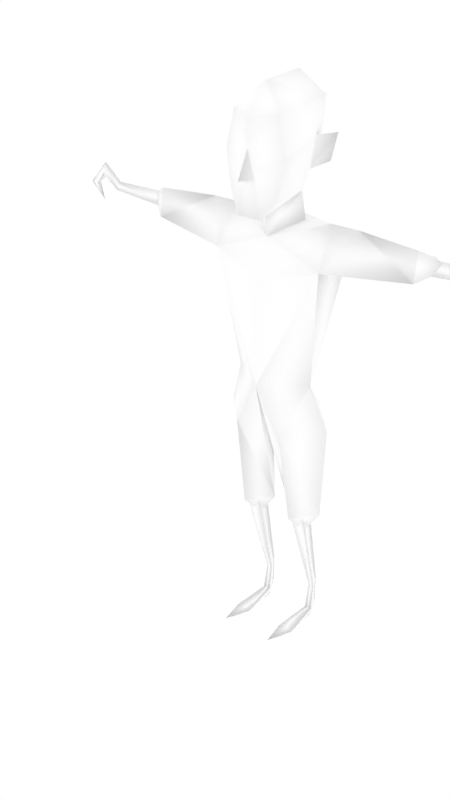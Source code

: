 # Source: malenpc15.blend  (saved by Blender 2.68.0; exported with 4.5.12 LTS)
import bpy
from mathutils import Matrix  # noqa: F401  (used for matrix-valued properties, if any)

bpy.ops.wm.read_factory_settings(use_empty=True)
scene = bpy.context.scene
scene.name = 'Scene'

# ---- collections
col_collection_1 = bpy.data.collections.new('Collection 1'); scene.collection.children.link(col_collection_1)
col_collection_2 = bpy.data.collections.new('Collection 2'); scene.collection.children.link(col_collection_2)
col_collection_2.hide_render = True
col_collection_2.hide_viewport = True

# ---- materials (node trees are filled in below, after node groups)
mat_npcs = bpy.data.materials.new('npcs')
mat_npcs.alpha_threshold = 0.0
mat_npcs.use_transparent_shadow = False
mat_npcs.diffuse_color = (1.0, 1.0, 1.0, 1.0)
mat_npcs.roughness = 0.5
mat_npcs.line_color = (0.0, 0.0, 0.0, 1.0)

# ---- material node trees

# ---- world
world_world = bpy.data.worlds.new('World'); scene.world = world_world
world_world.color = (1.0, 1.0, 1.0)
world_world.use_sun_shadow = False
world_world.sun_shadow_jitter_overblur = 0.0
world_world.cycles.sampling_method = 'MANUAL'
world_world.cycles.sample_map_resolution = 256

# ---- meshes
me_simplerrig = bpy.data.meshes.new('simplerrig')
me_simplerrig.from_pydata([(-0.2023, 0.02148, 1.773), (-0.1085, 0.1293, 1.019), (-0.2246, 0.09167, 1.624), (-0.2246, -0.0766, 1.624), (-0.1645, -0.01132, 1.15), (-0.03244, 0.05215, 0.5694), (-0.1115, 0.1352, 0.5694), (-0.187, 0.05215, 0.5694), (-0.5599, -0.0004837, 1.763), (-0.6488, 0.052, 1.708), (-0.5599, -0.01687, 1.652), (-0.3174, 0.02148, 1.773), (-0.1097, 0.06316, 0.4599), (-0.09761, -0.1142, 0.9667), (-0.5599, 0.1111, 1.711), (-0.1097, -0.0477, 0.5694), (-0.09395, 0.02252, 1.765), (-0.1097, 0.09101, 0.5682), (-0.1097, 0.1606, 0.1783), (-0.1097, 0.1606, 0.06696), (-0.1097, 0.1307, 0.0), (-0.1097, -0.05595, 0.0), (-0.1097, -0.1658, 0.04574), (-0.07967, 0.0007216, 0.5682), (-0.0984, 0.1276, 0.1505), (-0.09477, 0.1121, 0.04465), (-0.07764, -0.04568, 0.03072), (-0.1398, 0.0007216, 0.5682), (-0.1211, 0.1276, 0.1505), (-0.1247, 0.1121, 0.04465), (-0.1419, -0.04568, 0.03072), (-0.2253, 0.02042, 0.9684), (-0.5907, 0.04077, 1.73), (-0.8484, 0.06049, 1.719), (-0.9263, 0.06049, 1.786), (-1.011, 0.06049, 1.693), (-0.94, 0.06049, 1.627), (-0.9718, 0.07222, 1.695), (-0.9263, 0.08067, 1.741), (-0.8569, 0.07605, 1.685), (-0.5907, 0.06872, 1.708), (-0.9718, 0.05324, 1.695), (-0.9263, 0.04478, 1.741), (-0.8569, 0.04941, 1.685), (-0.5907, 0.01666, 1.679), (-0.02921, -0.1843, 1.937), (-0.09905, -0.01199, 1.878), (-0.1227, -0.002913, 1.955), (-0.1639, 0.057, 1.976), (-0.1909, 0.057, 2.079), (-0.1424, -0.002913, 2.073), (-0.1163, 0.08543, 2.188), (-0.09342, -0.1445, 2.157), (-0.1273, -0.1445, 2.014), (-0.09789, -0.1515, 1.877), (-0.04715, -0.1786, 1.802), (-0.1187, 0.05503, 2.022), (0.2023, 0.02148, 1.773), (0.1085, 0.1293, 1.019), (0.2246, 0.09167, 1.624), (0.2246, -0.0766, 1.624), (0.1645, -0.01132, 1.15), (0.03244, 0.05215, 0.5694), (0.1115, 0.1352, 0.5694), (0.187, 0.05215, 0.5694), (0.5599, -0.0004837, 1.763), (0.6488, 0.052, 1.708), (0.5599, -0.01687, 1.652), (0.3174, 0.02148, 1.773), (0.1097, 0.06316, 0.4599), (0.09761, -0.1142, 0.9667), (0.5599, 0.1111, 1.711), (0.1097, -0.0477, 0.5694), (0.09395, 0.02252, 1.765), (0.1097, 0.09101, 0.5682), (0.1097, 0.1606, 0.1783), (0.1097, 0.1606, 0.06696), (0.1097, 0.1307, 0.0), (0.1097, -0.05595, 0.0), (0.1097, -0.1658, 0.04574), (0.07967, 0.0007216, 0.5682), (0.0984, 0.1276, 0.1505), (0.09477, 0.1121, 0.04465), (0.07764, -0.04568, 0.03072), (0.1398, 0.0007216, 0.5682), (0.1211, 0.1276, 0.1505), (0.1247, 0.1121, 0.04465), (0.1419, -0.04568, 0.03072), (0.2253, 0.02042, 0.9684), (0.5907, 0.04077, 1.73), (0.8484, 0.06049, 1.719), (0.9263, 0.06049, 1.786), (1.011, 0.06049, 1.693), (0.94, 0.06049, 1.627), (0.9718, 0.07222, 1.695), (0.9263, 0.08067, 1.741), (0.8569, 0.07605, 1.685), (0.5907, 0.06872, 1.708), (0.9718, 0.05324, 1.695), (0.9263, 0.04478, 1.741), (0.8569, 0.04941, 1.685), (0.5907, 0.01666, 1.679), (0.02921, -0.1843, 1.937), (0.09905, -0.01199, 1.878), (0.1227, -0.002913, 1.955), (0.1639, 0.057, 1.976), (0.1909, 0.057, 2.079), (0.1424, -0.002913, 2.073), (0.1163, 0.08543, 2.188), (0.09342, -0.1445, 2.157), (0.1273, -0.1445, 2.014), (0.09789, -0.1515, 1.877), (0.04715, -0.1786, 1.802), (0.1187, 0.05503, 2.022), (0.0, -0.07517, 1.709), (0.0, 0.1167, 1.15), (0.0, -0.1272, 1.15), (0.0, 0.1484, 1.591), (0.0, 0.09535, 1.764), (0.0, -0.0137, 0.9511), (0.0, -0.1258, 1.556), (0.0, -0.08366, 1.811), (0.0, -0.2384, 1.94), (0.0, -0.1888, 2.039), (0.0, -0.1873, 2.154), (0.0, -0.09656, 2.248), (0.0, 0.08814, 2.26), (0.0, 0.1757, 2.08), (0.0, 0.08877, 1.904)], [], [(1, 119, 6), (116, 120, 3), (4, 3, 2), (14, 11, 2), (10, 14, 2), (5, 12, 6), (15, 12, 5), (5, 6, 119), (118, 117, 2), (119, 116, 5), (3, 4, 116), (2, 3, 10), (31, 7, 13), (1, 6, 7), (116, 4, 13), (4, 31, 13), (116, 13, 5), (5, 13, 15), (14, 10, 9), (11, 14, 8), (8, 14, 9), (10, 8, 9), (115, 2, 117), (11, 8, 10), (11, 10, 3), (1, 7, 31), (115, 4, 2), (115, 1, 4), (11, 0, 2), (0, 118, 2), (0, 11, 3), (3, 120, 114), (114, 0, 3), (16, 118, 0), (16, 0, 114), (12, 15, 7), (12, 7, 6), (22, 26, 30), (21, 22, 30), (26, 22, 21), (20, 21, 30), (20, 30, 29), (26, 21, 20), (25, 26, 20), (29, 30, 26, 25), (28, 29, 25, 24), (27, 28, 24, 23), (17, 18, 27), (17, 23, 18), (24, 25, 19), (18, 19, 28), (19, 20, 29), (25, 20, 19), (18, 24, 19), (19, 29, 28), (18, 28, 27), (23, 24, 18), (72, 64, 70), (4, 1, 31), (41, 36, 37), (41, 37, 38, 42), (42, 38, 39, 43), (43, 39, 44), (44, 32, 33), (32, 40, 33), (43, 33, 34, 42), (33, 39, 38, 34), (42, 34, 35, 41), (34, 38, 37, 35), (41, 35, 36), (35, 37, 36), (43, 44, 33), (40, 39, 33), (39, 40, 44), (125, 126, 51), (124, 125, 52), (52, 125, 51), (123, 45, 122), (123, 53, 45), (52, 53, 123), (123, 124, 52), (45, 53, 54), (54, 55, 45), (52, 51, 50), (50, 53, 52), (47, 50, 49), (49, 48, 47), (53, 50, 47), (47, 54, 53), (54, 47, 46), (121, 55, 46), (114, 121, 46), (46, 55, 54), (46, 16, 114), (46, 118, 16), (118, 46, 128), (128, 46, 47), (126, 127, 51), (47, 56, 128), (56, 127, 128), (56, 51, 127), (50, 51, 56), (56, 49, 50), (56, 48, 49), (56, 47, 48), (58, 63, 119), (116, 60, 120), (61, 59, 60), (71, 59, 68), (67, 59, 71), (62, 63, 69), (72, 62, 69), (62, 119, 63), (118, 59, 117), (119, 62, 116), (60, 116, 61), (59, 67, 60), (7, 15, 13), (58, 64, 63), (116, 70, 61), (61, 70, 88), (116, 62, 70), (62, 72, 70), (71, 66, 67), (68, 65, 71), (65, 66, 71), (67, 66, 65), (115, 117, 59), (68, 67, 65), (68, 60, 67), (58, 88, 64), (115, 59, 61), (115, 61, 58), (68, 59, 57), (57, 59, 118), (57, 60, 68), (60, 114, 120), (114, 60, 57), (73, 57, 118), (73, 114, 57), (69, 64, 72), (69, 63, 64), (79, 87, 83), (78, 87, 79), (83, 78, 79), (77, 87, 78), (77, 86, 87), (83, 77, 78), (82, 77, 83), (86, 82, 83, 87), (85, 81, 82, 86), (84, 80, 81, 85), (74, 84, 75), (74, 75, 80), (81, 76, 82), (75, 85, 76), (76, 86, 77), (82, 76, 77), (75, 76, 81), (76, 85, 86), (75, 84, 85), (80, 75, 81), (61, 88, 58), (98, 94, 93), (98, 99, 95, 94), (99, 100, 96, 95), (100, 101, 96), (101, 90, 89), (89, 90, 97), (100, 99, 91, 90), (90, 91, 95, 96), (99, 98, 92, 91), (91, 92, 94, 95), (98, 93, 92), (92, 93, 94), (100, 90, 101), (97, 90, 96), (96, 101, 97), (125, 108, 126), (124, 109, 125), (109, 108, 125), (123, 122, 102), (123, 102, 110), (109, 123, 110), (123, 109, 124), (102, 111, 110), (111, 102, 112), (109, 107, 108), (107, 109, 110), (104, 106, 107), (106, 104, 105), (110, 104, 107), (104, 110, 111), (111, 103, 104), (121, 103, 112), (114, 103, 121), (103, 111, 112), (103, 114, 73), (103, 73, 118), (118, 128, 103), (128, 104, 103), (126, 108, 127), (104, 128, 113), (113, 128, 127), (113, 127, 108), (107, 113, 108), (113, 107, 106), (113, 106, 105), (113, 105, 104), (55, 112, 102, 45), (112, 55, 121), (58, 1, 115), (58, 119, 1), (102, 122, 45), (64, 88, 70)])
me_simplerrig.polygons.foreach_set('use_smooth', [True] * 215)
_uv = me_simplerrig.uv_layers.new(name='UVMap')
_uv.uv.foreach_set('vector', [0.1891, 0.5355, 0.1775, 0.5299, 0.1891, 0.5086, 0.2311, 0.5478, 0.2311, 0.5805, 0.2495, 0.5862, 0.2127, 0.5478, 0.1978, 0.5862, 0.211, 0.5862, 0.1978, 0.5613, 0.1856, 0.5484, 0.1799, 0.5591, 0.1978, 0.5676, 0.1978, 0.5613, 0.1799, 0.5591, 0.1775, 0.5086, 0.1891, 0.5009, 0.1891, 0.5086, 0.2127, 0.5086, 0.2127, 0.5009, 0.2252, 0.5086, 0.1775, 0.5086, 0.1891, 0.5086, 0.1775, 0.5299, 0.2296, 0.5981, 0.2296, 0.5836, 0.211, 0.5862, 0.2302, 0.5299, 0.2252, 0.5469, 0.2252, 0.5086, 0.2495, 0.5862, 0.2474, 0.5478, 0.2311, 0.5478, 0.1799, 0.5591, 0.1799, 0.5705, 0.1978, 0.5676, 0.2012, 0.5371, 0.2012, 0.5086, 0.2127, 0.5344, 0.1891, 0.5355, 0.1891, 0.5086, 0.2002, 0.5086, 0.2252, 0.5469, 0.2127, 0.5469, 0.2127, 0.5344, 0.2127, 0.5469, 0.2012, 0.5371, 0.2127, 0.5344, 0.2252, 0.5469, 0.2127, 0.5344, 0.2252, 0.5086, 0.2252, 0.5086, 0.2127, 0.5344, 0.2127, 0.5086, 0.1978, 0.5613, 0.1978, 0.5676, 0.2036, 0.5638, 0.1856, 0.5484, 0.1978, 0.5613, 0.2022, 0.5559, 0.2022, 0.5559, 0.1978, 0.5613, 0.2036, 0.5638, 0.1978, 0.5676, 0.2023, 0.5716, 0.2036, 0.5638, 0.2296, 0.5478, 0.211, 0.5862, 0.2296, 0.5836, 0.1856, 0.5797, 0.2023, 0.5716, 0.1978, 0.5676, 0.1856, 0.5797, 0.1978, 0.5676, 0.1799, 0.5705, 0.1891, 0.5355, 0.2002, 0.5086, 0.2002, 0.5371, 0.2296, 0.5478, 0.2127, 0.5478, 0.211, 0.5862, 0.1775, 0.5469, 0.1891, 0.5355, 0.2002, 0.5469, 0.1856, 0.5484, 0.1799, 0.5479, 0.1799, 0.5591, 0.2119, 0.6007, 0.2296, 0.5981, 0.211, 0.5862, 0.1799, 0.5818, 0.1856, 0.5797, 0.1799, 0.5705, 0.2495, 0.5862, 0.2311, 0.5805, 0.2311, 0.5935, 0.2311, 0.5935, 0.2487, 0.6007, 0.2495, 0.5862, 0.2207, 0.6023, 0.2296, 0.5981, 0.2119, 0.6007, 0.2398, 0.6018, 0.2487, 0.6007, 0.2311, 0.5935, 0.2127, 0.5009, 0.2127, 0.5086, 0.2012, 0.5086, 0.1891, 0.5009, 0.2002, 0.5086, 0.1891, 0.5086, 0.1282, 0.5008, 0.1307, 0.5103, 0.1257, 0.5103, 0.1499, 0.5018, 0.1587, 0.5049, 0.1489, 0.5053, 0.1489, 0.5053, 0.1587, 0.5049, 0.1499, 0.5018, 0.1354, 0.5011, 0.1499, 0.5018, 0.1489, 0.5053, 0.1354, 0.5011, 0.1489, 0.5053, 0.1365, 0.5049, 0.1489, 0.5053, 0.1499, 0.5018, 0.1354, 0.5011, 0.1365, 0.5049, 0.1489, 0.5053, 0.1354, 0.5011, 0.127, 0.5226, 0.1257, 0.5103, 0.1307, 0.5103, 0.1293, 0.5226, 0.1273, 0.5309, 0.127, 0.5226, 0.1293, 0.5226, 0.1291, 0.5309, 0.1258, 0.5649, 0.1273, 0.5309, 0.1291, 0.5309, 0.1305, 0.5649, 0.1308, 0.5453, 0.1309, 0.5145, 0.1382, 0.5466, 0.1308, 0.5453, 0.1382, 0.5466, 0.1309, 0.5145, 0.1339, 0.5128, 0.1365, 0.5049, 0.1323, 0.5059, 0.1309, 0.5145, 0.1323, 0.5059, 0.1339, 0.5128, 0.1323, 0.5059, 0.1354, 0.5011, 0.1365, 0.5049, 0.1365, 0.5049, 0.1354, 0.5011, 0.1323, 0.5059, 0.1309, 0.5145, 0.1339, 0.5128, 0.1323, 0.5059, 0.1323, 0.5059, 0.1365, 0.5049, 0.1339, 0.5128, 0.1309, 0.5145, 0.1339, 0.5128, 0.1382, 0.5466, 0.1382, 0.5466, 0.1339, 0.5128, 0.1309, 0.5145, 0.2377, 0.5086, 0.2492, 0.5086, 0.2377, 0.5344, 0.2002, 0.5469, 0.1891, 0.5355, 0.2002, 0.5371, 0.1404, 0.5364, 0.1399, 0.5414, 0.1391, 0.5364, 0.1404, 0.5364, 0.1391, 0.5364, 0.1385, 0.5317, 0.1409, 0.5317, 0.1409, 0.5317, 0.1385, 0.5317, 0.1387, 0.5263, 0.1405, 0.5263, 0.1405, 0.5263, 0.1387, 0.5263, 0.1422, 0.5071, 0.1496, 0.5071, 0.1452, 0.5071, 0.1464, 0.5263, 0.1452, 0.5071, 0.1496, 0.5071, 0.1464, 0.5263, 0.1489, 0.5263, 0.1464, 0.5263, 0.1423, 0.5317, 0.1456, 0.5317, 0.1464, 0.5263, 0.1489, 0.5263, 0.1456, 0.5317, 0.1423, 0.5317, 0.1456, 0.5317, 0.1423, 0.5317, 0.1478, 0.5378, 0.1482, 0.5351, 0.1423, 0.5317, 0.1456, 0.5317, 0.1482, 0.5351, 0.1478, 0.5378, 0.1482, 0.5351, 0.1478, 0.5378, 0.1531, 0.534, 0.1478, 0.5378, 0.1482, 0.5351, 0.1531, 0.534, 0.1489, 0.5263, 0.1496, 0.5071, 0.1464, 0.5263, 0.1496, 0.5071, 0.1489, 0.5263, 0.1464, 0.5263, 0.1387, 0.5263, 0.1375, 0.5071, 0.1422, 0.5071, 0.1805, 0.6231, 0.1912, 0.6165, 0.1856, 0.6106, 0.1712, 0.6242, 0.1805, 0.6231, 0.1725, 0.6155, 0.1725, 0.6155, 0.1805, 0.6231, 0.1856, 0.6106, 0.1403, 0.6109, 0.1367, 0.6004, 0.1403, 0.603, 0.1403, 0.6109, 0.1255, 0.6084, 0.1367, 0.6004, 0.128, 0.6247, 0.1255, 0.6084, 0.1403, 0.6109, 0.1403, 0.6109, 0.1403, 0.6242, 0.128, 0.6247, 0.1367, 0.6004, 0.1255, 0.6084, 0.1286, 0.5936, 0.1286, 0.5936, 0.1349, 0.5844, 0.1367, 0.6004, 0.1725, 0.6155, 0.1856, 0.6106, 0.1785, 0.6058, 0.1718, 0.6144, 0.1552, 0.6084, 0.1536, 0.6247, 0.204, 0.6127, 0.2036, 0.6232, 0.1968, 0.6243, 0.1968, 0.6243, 0.1976, 0.6148, 0.204, 0.6127, 0.1552, 0.6084, 0.1718, 0.6144, 0.1704, 0.5998, 0.1704, 0.5998, 0.1523, 0.5936, 0.1552, 0.6084, 0.1523, 0.5936, 0.1704, 0.5998, 0.1674, 0.5903, 0.1429, 0.5793, 0.1452, 0.5747, 0.1483, 0.5834, 0.1701, 0.5799, 0.1701, 0.5868, 0.1786, 0.5909, 0.1674, 0.5903, 0.1464, 0.5844, 0.1523, 0.5936, 0.1786, 0.5909, 0.1795, 0.583, 0.1701, 0.5799, 0.1786, 0.5909, 0.1875, 0.5821, 0.1795, 0.583, 0.1875, 0.5821, 0.1786, 0.5909, 0.1883, 0.5917, 0.1883, 0.5917, 0.1786, 0.5909, 0.1785, 0.5965, 0.1912, 0.6165, 0.1938, 0.6037, 0.1856, 0.6106, 0.1785, 0.5965, 0.182, 0.6013, 0.1883, 0.5917, 0.182, 0.6013, 0.1938, 0.6037, 0.1883, 0.5917, 0.182, 0.6013, 0.1856, 0.6106, 0.1938, 0.6037, 0.1785, 0.6058, 0.1856, 0.6106, 0.182, 0.6013, 0.1925, 0.6174, 0.1968, 0.6243, 0.19, 0.6241, 0.1925, 0.6174, 0.1976, 0.6148, 0.1968, 0.6243, 0.1925, 0.6174, 0.1935, 0.6096, 0.1976, 0.6148, 0.1659, 0.5355, 0.1659, 0.5086, 0.1775, 0.5299, 0.2311, 0.5478, 0.2495, 0.5862, 0.2311, 0.5805, 0.2127, 0.5478, 0.211, 0.5862, 0.1978, 0.5862, 0.1978, 0.5613, 0.1799, 0.5591, 0.1856, 0.5484, 0.1978, 0.5676, 0.1799, 0.5591, 0.1978, 0.5613, 0.1775, 0.5086, 0.1659, 0.5086, 0.1659, 0.5009, 0.2377, 0.5086, 0.2252, 0.5086, 0.2377, 0.5009, 0.1775, 0.5086, 0.1775, 0.5299, 0.1659, 0.5086, 0.2296, 0.5981, 0.211, 0.5862, 0.2296, 0.5836, 0.2202, 0.5299, 0.2252, 0.5086, 0.2252, 0.5469, 0.2495, 0.5862, 0.2311, 0.5478, 0.2474, 0.5478, 0.1799, 0.5591, 0.1978, 0.5676, 0.1799, 0.5705, 0.2012, 0.5086, 0.2127, 0.5086, 0.2127, 0.5344, 0.1659, 0.5355, 0.1548, 0.5086, 0.1659, 0.5086, 0.2252, 0.5469, 0.2377, 0.5344, 0.2377, 0.5469, 0.2377, 0.5469, 0.2377, 0.5344, 0.2492, 0.5371, 0.2252, 0.5469, 0.2252, 0.5086, 0.2377, 0.5344, 0.2252, 0.5086, 0.2377, 0.5086, 0.2377, 0.5344, 0.1978, 0.5613, 0.2036, 0.5638, 0.1978, 0.5676, 0.1856, 0.5484, 0.2022, 0.5559, 0.1978, 0.5613, 0.2022, 0.5559, 0.2036, 0.5638, 0.1978, 0.5613, 0.1978, 0.5676, 0.2036, 0.5638, 0.2023, 0.5716, 0.2296, 0.5478, 0.2296, 0.5836, 0.211, 0.5862, 0.1856, 0.5797, 0.1978, 0.5676, 0.2023, 0.5716, 0.1856, 0.5797, 0.1799, 0.5705, 0.1978, 0.5676, 0.1659, 0.5355, 0.1548, 0.5371, 0.1548, 0.5086, 0.2296, 0.5478, 0.211, 0.5862, 0.2127, 0.5478, 0.1775, 0.5469, 0.1548, 0.5469, 0.1659, 0.5355, 0.1856, 0.5484, 0.1799, 0.5591, 0.1799, 0.5479, 0.2119, 0.6007, 0.211, 0.5862, 0.2296, 0.5981, 0.1799, 0.5818, 0.1799, 0.5705, 0.1856, 0.5797, 0.2495, 0.5862, 0.2311, 0.5935, 0.2311, 0.5805, 0.2311, 0.5935, 0.2495, 0.5862, 0.2487, 0.6007, 0.2207, 0.6023, 0.2119, 0.6007, 0.2296, 0.5981, 0.2398, 0.6018, 0.2311, 0.5935, 0.2487, 0.6007, 0.2377, 0.5009, 0.2492, 0.5086, 0.2377, 0.5086, 0.1659, 0.5009, 0.1659, 0.5086, 0.1548, 0.5086, 0.1282, 0.5008, 0.1257, 0.5103, 0.1307, 0.5103, 0.1499, 0.5018, 0.1489, 0.5053, 0.1587, 0.5049, 0.1489, 0.5053, 0.1499, 0.5018, 0.1587, 0.5049, 0.1354, 0.5011, 0.1489, 0.5053, 0.1499, 0.5018, 0.1354, 0.5011, 0.1365, 0.5049, 0.1489, 0.5053, 0.1489, 0.5053, 0.1354, 0.5011, 0.1499, 0.5018, 0.1365, 0.5049, 0.1354, 0.5011, 0.1489, 0.5053, 0.127, 0.5226, 0.1293, 0.5226, 0.1307, 0.5103, 0.1257, 0.5103, 0.1273, 0.5309, 0.1291, 0.5309, 0.1293, 0.5226, 0.127, 0.5226, 0.1258, 0.5649, 0.1305, 0.5649, 0.1291, 0.5309, 0.1273, 0.5309, 0.1308, 0.5453, 0.1382, 0.5466, 0.1309, 0.5145, 0.1308, 0.5453, 0.1309, 0.5145, 0.1382, 0.5466, 0.1339, 0.5128, 0.1323, 0.5059, 0.1365, 0.5049, 0.1309, 0.5145, 0.1339, 0.5128, 0.1323, 0.5059, 0.1323, 0.5059, 0.1365, 0.5049, 0.1354, 0.5011, 0.1365, 0.5049, 0.1323, 0.5059, 0.1354, 0.5011, 0.1309, 0.5145, 0.1323, 0.5059, 0.1339, 0.5128, 0.1323, 0.5059, 0.1339, 0.5128, 0.1365, 0.5049, 0.1309, 0.5145, 0.1382, 0.5466, 0.1339, 0.5128, 0.1382, 0.5466, 0.1309, 0.5145, 0.1339, 0.5128, 0.1548, 0.5469, 0.1548, 0.5371, 0.1659, 0.5355, 0.1404, 0.5364, 0.1391, 0.5364, 0.1399, 0.5414, 0.1404, 0.5364, 0.1409, 0.5317, 0.1385, 0.5317, 0.1391, 0.5364, 0.1409, 0.5317, 0.1405, 0.5263, 0.1387, 0.5263, 0.1385, 0.5317, 0.1405, 0.5263, 0.1422, 0.5071, 0.1387, 0.5263, 0.1496, 0.5071, 0.1464, 0.5263, 0.1452, 0.5071, 0.1452, 0.5071, 0.1464, 0.5263, 0.1496, 0.5071, 0.1489, 0.5263, 0.1456, 0.5317, 0.1423, 0.5317, 0.1464, 0.5263, 0.1464, 0.5263, 0.1423, 0.5317, 0.1456, 0.5317, 0.1489, 0.5263, 0.1456, 0.5317, 0.1482, 0.5351, 0.1478, 0.5378, 0.1423, 0.5317, 0.1423, 0.5317, 0.1478, 0.5378, 0.1482, 0.5351, 0.1456, 0.5317, 0.1482, 0.5351, 0.1531, 0.534, 0.1478, 0.5378, 0.1478, 0.5378, 0.1531, 0.534, 0.1482, 0.5351, 0.1489, 0.5263, 0.1464, 0.5263, 0.1496, 0.5071, 0.1496, 0.5071, 0.1464, 0.5263, 0.1489, 0.5263, 0.1387, 0.5263, 0.1422, 0.5071, 0.1375, 0.5071, 0.1805, 0.6231, 0.1856, 0.6106, 0.1912, 0.6165, 0.1712, 0.6242, 0.1725, 0.6155, 0.1805, 0.6231, 0.1725, 0.6155, 0.1856, 0.6106, 0.1805, 0.6231, 0.1403, 0.6109, 0.1403, 0.603, 0.144, 0.6002, 0.1403, 0.6109, 0.144, 0.6002, 0.1552, 0.6084, 0.1536, 0.6247, 0.1403, 0.6109, 0.1552, 0.6084, 0.1403, 0.6109, 0.1536, 0.6247, 0.1403, 0.6242, 0.144, 0.6002, 0.1523, 0.5936, 0.1552, 0.6084, 0.1523, 0.5936, 0.144, 0.6002, 0.1464, 0.5844, 0.1725, 0.6155, 0.1785, 0.6058, 0.1856, 0.6106, 0.1718, 0.6144, 0.1536, 0.6247, 0.1552, 0.6084, 0.204, 0.6127, 0.1968, 0.6243, 0.2036, 0.6232, 0.1968, 0.6243, 0.204, 0.6127, 0.1976, 0.6148, 0.1552, 0.6084, 0.1704, 0.5998, 0.1718, 0.6144, 0.1704, 0.5998, 0.1552, 0.6084, 0.1523, 0.5936, 0.1523, 0.5936, 0.1674, 0.5903, 0.1704, 0.5998, 0.1429, 0.5793, 0.1376, 0.5834, 0.1406, 0.5747, 0.1701, 0.5799, 0.1786, 0.5909, 0.1701, 0.5868, 0.1674, 0.5903, 0.1523, 0.5936, 0.1464, 0.5844, 0.1786, 0.5909, 0.1701, 0.5799, 0.1795, 0.583, 0.1786, 0.5909, 0.1795, 0.583, 0.1875, 0.5821, 0.1875, 0.5821, 0.1883, 0.5917, 0.1786, 0.5909, 0.1883, 0.5917, 0.1785, 0.5965, 0.1786, 0.5909, 0.1912, 0.6165, 0.1856, 0.6106, 0.1938, 0.6037, 0.1785, 0.5965, 0.1883, 0.5917, 0.182, 0.6013, 0.182, 0.6013, 0.1883, 0.5917, 0.1938, 0.6037, 0.182, 0.6013, 0.1938, 0.6037, 0.1856, 0.6106, 0.1785, 0.6058, 0.182, 0.6013, 0.1856, 0.6106, 0.1925, 0.6174, 0.19, 0.6241, 0.1968, 0.6243, 0.1925, 0.6174, 0.1968, 0.6243, 0.1976, 0.6148, 0.1925, 0.6174, 0.1976, 0.6148, 0.1935, 0.6096, 0.1349, 0.5844, 0.1464, 0.5844, 0.144, 0.6002, 0.1367, 0.6004, 0.1406, 0.5747, 0.1452, 0.5747, 0.1429, 0.5793, 0.1659, 0.5355, 0.1891, 0.5355, 0.1775, 0.5469, 0.1659, 0.5355, 0.1775, 0.5299, 0.1891, 0.5355, 0.144, 0.6002, 0.1403, 0.603, 0.1367, 0.6004, 0.2492, 0.5086, 0.2492, 0.5371, 0.2377, 0.5344])
_ca = me_simplerrig.color_attributes.new('Col', 'BYTE_COLOR', 'CORNER')
_ca.data.foreach_set('color', [1.0, 1.0, 1.0, 1.0, 1.0, 1.0, 1.0, 1.0, 1.0, 1.0, 1.0, 1.0, 1.0, 1.0, 1.0, 1.0, 1.0, 1.0, 1.0, 1.0, 1.0, 1.0, 1.0, 1.0, 1.0, 1.0, 1.0, 1.0, 1.0, 1.0, 1.0, 1.0, 1.0, 1.0, 1.0, 1.0, 1.0, 1.0, 1.0, 1.0, 1.0, 1.0, 1.0, 1.0, 1.0, 1.0, 1.0, 1.0, 1.0, 1.0, 1.0, 1.0, 1.0, 1.0, 1.0, 1.0, 1.0, 1.0, 1.0, 1.0, 1.0, 1.0, 1.0, 1.0, 1.0, 1.0, 1.0, 1.0, 1.0, 1.0, 1.0, 1.0, 1.0, 1.0, 1.0, 1.0, 1.0, 1.0, 1.0, 1.0, 1.0, 1.0, 1.0, 1.0, 1.0, 1.0, 1.0, 1.0, 1.0, 1.0, 1.0, 1.0, 1.0, 1.0, 1.0, 1.0, 1.0, 1.0, 1.0, 1.0, 1.0, 1.0, 1.0, 1.0, 1.0, 1.0, 1.0, 1.0, 1.0, 1.0, 1.0, 1.0, 1.0, 1.0, 1.0, 1.0, 1.0, 1.0, 1.0, 1.0, 1.0, 1.0, 1.0, 1.0, 1.0, 1.0, 1.0, 1.0, 1.0, 1.0, 1.0, 1.0, 1.0, 1.0, 1.0, 1.0, 1.0, 1.0, 1.0, 1.0, 1.0, 1.0, 1.0, 1.0, 1.0, 1.0, 1.0, 1.0, 1.0, 1.0, 1.0, 1.0, 1.0, 1.0, 1.0, 1.0, 1.0, 1.0, 1.0, 1.0, 1.0, 1.0, 1.0, 1.0, 1.0, 1.0, 1.0, 1.0, 1.0, 1.0, 1.0, 1.0, 1.0, 1.0, 1.0, 1.0, 1.0, 1.0, 1.0, 1.0, 1.0, 1.0, 1.0, 1.0, 1.0, 1.0, 1.0, 1.0, 1.0, 1.0, 1.0, 1.0, 1.0, 1.0, 1.0, 1.0, 1.0, 1.0, 1.0, 1.0, 1.0, 1.0, 1.0, 1.0, 1.0, 1.0, 1.0, 1.0, 1.0, 1.0, 1.0, 1.0, 1.0, 1.0, 1.0, 1.0, 1.0, 1.0, 1.0, 1.0, 1.0, 1.0, 1.0, 1.0, 1.0, 1.0, 1.0, 1.0, 1.0, 1.0, 1.0, 1.0, 1.0, 1.0, 1.0, 1.0, 1.0, 1.0, 1.0, 1.0, 1.0, 1.0, 1.0, 1.0, 1.0, 1.0, 1.0, 1.0, 1.0, 1.0, 1.0, 1.0, 1.0, 1.0, 1.0, 1.0, 1.0, 1.0, 1.0, 1.0, 1.0, 1.0, 1.0, 1.0, 1.0, 1.0, 1.0, 1.0, 1.0, 1.0, 1.0, 1.0, 1.0, 1.0, 1.0, 1.0, 1.0, 1.0, 1.0, 1.0, 1.0, 1.0, 1.0, 1.0, 1.0, 1.0, 1.0, 1.0, 1.0, 1.0, 1.0, 1.0, 1.0, 1.0, 1.0, 1.0, 1.0, 1.0, 1.0, 1.0, 1.0, 1.0, 1.0, 1.0, 1.0, 1.0, 1.0, 1.0, 1.0, 1.0, 1.0, 1.0, 1.0, 1.0, 1.0, 1.0, 1.0, 1.0, 1.0, 1.0, 1.0, 1.0, 1.0, 1.0, 1.0, 1.0, 1.0, 1.0, 1.0, 1.0, 1.0, 1.0, 1.0, 1.0, 1.0, 1.0, 1.0, 1.0, 1.0, 1.0, 1.0, 1.0, 1.0, 1.0, 1.0, 1.0, 1.0, 1.0, 1.0, 1.0, 1.0, 1.0, 1.0, 1.0, 1.0, 1.0, 1.0, 1.0, 1.0, 1.0, 1.0, 1.0, 1.0, 1.0, 1.0, 1.0, 1.0, 1.0, 1.0, 1.0, 1.0, 1.0, 1.0, 1.0, 1.0, 1.0, 1.0, 1.0, 1.0, 1.0, 1.0, 1.0, 1.0, 1.0, 1.0, 1.0, 1.0, 1.0, 1.0, 1.0, 1.0, 1.0, 1.0, 1.0, 1.0, 1.0, 1.0, 1.0, 1.0, 1.0, 1.0, 1.0, 1.0, 1.0, 1.0, 1.0, 1.0, 1.0, 1.0, 1.0, 1.0, 1.0, 1.0, 1.0, 1.0, 1.0, 1.0, 1.0, 1.0, 1.0, 1.0, 1.0, 1.0, 1.0, 1.0, 1.0, 1.0, 1.0, 1.0, 1.0, 1.0, 1.0, 1.0, 1.0, 1.0, 1.0, 1.0, 1.0, 1.0, 1.0, 1.0, 1.0, 1.0, 1.0, 1.0, 1.0, 1.0, 1.0, 1.0, 1.0, 1.0, 1.0, 1.0, 1.0, 1.0, 1.0, 1.0, 1.0, 1.0, 1.0, 1.0, 1.0, 1.0, 1.0, 1.0, 1.0, 1.0, 1.0, 1.0, 1.0, 1.0, 1.0, 1.0, 1.0, 1.0, 1.0, 1.0, 1.0, 1.0, 1.0, 1.0, 1.0, 1.0, 1.0, 1.0, 1.0, 1.0, 1.0, 1.0, 1.0, 1.0, 1.0, 1.0, 1.0, 1.0, 1.0, 1.0, 1.0, 1.0, 1.0, 1.0, 1.0, 1.0, 1.0, 1.0, 1.0, 1.0, 1.0, 1.0, 1.0, 1.0, 1.0, 1.0, 1.0, 1.0, 1.0, 1.0, 1.0, 1.0, 1.0, 1.0, 1.0, 1.0, 1.0, 1.0, 1.0, 1.0, 1.0, 1.0, 1.0, 1.0, 1.0, 1.0, 1.0, 1.0, 1.0, 1.0, 1.0, 1.0, 1.0, 1.0, 1.0, 1.0, 1.0, 1.0, 1.0, 1.0, 1.0, 1.0, 1.0, 1.0, 1.0, 1.0, 1.0, 1.0, 1.0, 1.0, 1.0, 1.0, 1.0, 1.0, 1.0, 1.0, 1.0, 1.0, 1.0, 1.0, 1.0, 1.0, 1.0, 1.0, 1.0, 1.0, 1.0, 1.0, 1.0, 1.0, 1.0, 1.0, 1.0, 1.0, 1.0, 1.0, 1.0, 1.0, 1.0, 1.0, 1.0, 1.0, 1.0, 1.0, 1.0, 1.0, 1.0, 1.0, 1.0, 1.0, 1.0, 1.0, 1.0, 1.0, 1.0, 1.0, 1.0, 1.0, 1.0, 1.0, 1.0, 1.0, 1.0, 1.0, 1.0, 1.0, 1.0, 1.0, 1.0, 1.0, 1.0, 1.0, 1.0, 1.0, 1.0, 1.0, 1.0, 1.0, 1.0, 1.0, 1.0, 1.0, 1.0, 1.0, 1.0, 1.0, 1.0, 1.0, 1.0, 1.0, 1.0, 1.0, 1.0, 1.0, 1.0, 1.0, 1.0, 1.0, 1.0, 1.0, 1.0, 1.0, 1.0, 1.0, 1.0, 1.0, 1.0, 1.0, 1.0, 1.0, 1.0, 1.0, 1.0, 1.0, 1.0, 1.0, 1.0, 1.0, 1.0, 1.0, 1.0, 1.0, 1.0, 1.0, 1.0, 1.0, 1.0, 1.0, 1.0, 1.0, 1.0, 1.0, 1.0, 1.0, 1.0, 1.0, 1.0, 1.0, 1.0, 1.0, 1.0, 1.0, 1.0, 1.0, 1.0, 1.0, 1.0, 1.0, 1.0, 1.0, 1.0, 1.0, 1.0, 1.0, 1.0, 1.0, 1.0, 1.0, 1.0, 1.0, 1.0, 1.0, 1.0, 1.0, 1.0, 1.0, 1.0, 1.0, 1.0, 1.0, 1.0, 1.0, 1.0, 1.0, 1.0, 1.0, 1.0, 1.0, 1.0, 1.0, 1.0, 1.0, 1.0, 1.0, 1.0, 1.0, 1.0, 1.0, 1.0, 1.0, 1.0, 1.0, 1.0, 1.0, 1.0, 1.0, 1.0, 1.0, 1.0, 1.0, 1.0, 1.0, 1.0, 1.0, 1.0, 1.0, 1.0, 1.0, 1.0, 1.0, 1.0, 1.0, 1.0, 1.0, 1.0, 1.0, 1.0, 1.0, 1.0, 1.0, 1.0, 1.0, 1.0, 1.0, 1.0, 1.0, 1.0, 1.0, 1.0, 1.0, 1.0, 1.0, 1.0, 1.0, 1.0, 1.0, 1.0, 1.0, 1.0, 1.0, 1.0, 1.0, 1.0, 1.0, 1.0, 1.0, 1.0, 1.0, 1.0, 1.0, 1.0, 1.0, 1.0, 1.0, 1.0, 1.0, 1.0, 1.0, 1.0, 1.0, 1.0, 1.0, 1.0, 1.0, 1.0, 1.0, 1.0, 1.0, 1.0, 1.0, 1.0, 1.0, 1.0, 1.0, 1.0, 1.0, 1.0, 1.0, 1.0, 1.0, 1.0, 1.0, 1.0, 1.0, 1.0, 1.0, 1.0, 1.0, 1.0, 1.0, 1.0, 1.0, 1.0, 1.0, 1.0, 1.0, 1.0, 1.0, 1.0, 1.0, 1.0, 1.0, 1.0, 1.0, 1.0, 1.0, 1.0, 1.0, 1.0, 1.0, 1.0, 1.0, 1.0, 1.0, 1.0, 1.0, 1.0, 1.0, 1.0, 1.0, 1.0, 1.0, 1.0, 1.0, 1.0, 1.0, 1.0, 1.0, 1.0, 1.0, 1.0, 1.0, 1.0, 1.0, 1.0, 1.0, 1.0, 1.0, 1.0, 1.0, 1.0, 1.0, 1.0, 1.0, 1.0, 1.0, 1.0, 1.0, 1.0, 1.0, 1.0, 1.0, 1.0, 1.0, 1.0, 1.0, 1.0, 1.0, 1.0, 1.0, 1.0, 1.0, 1.0, 1.0, 1.0, 1.0, 1.0, 1.0, 1.0, 1.0, 1.0, 1.0, 1.0, 1.0, 1.0, 1.0, 1.0, 1.0, 1.0, 1.0, 1.0, 1.0, 1.0, 1.0, 1.0, 1.0, 1.0, 1.0, 1.0, 1.0, 1.0, 1.0, 1.0, 1.0, 1.0, 1.0, 1.0, 1.0, 1.0, 1.0, 1.0, 1.0, 1.0, 1.0, 1.0, 1.0, 1.0, 1.0, 1.0, 1.0, 1.0, 1.0, 1.0, 1.0, 1.0, 1.0, 1.0, 1.0, 1.0, 1.0, 1.0, 1.0, 1.0, 1.0, 1.0, 1.0, 1.0, 1.0, 1.0, 1.0, 1.0, 1.0, 1.0, 1.0, 1.0, 1.0, 1.0, 1.0, 1.0, 1.0, 1.0, 1.0, 1.0, 1.0, 1.0, 1.0, 1.0, 1.0, 1.0, 1.0, 1.0, 1.0, 1.0, 1.0, 1.0, 1.0, 1.0, 1.0, 1.0, 1.0, 1.0, 1.0, 1.0, 1.0, 1.0, 1.0, 1.0, 1.0, 1.0, 1.0, 1.0, 1.0, 1.0, 1.0, 1.0, 1.0, 1.0, 1.0, 1.0, 1.0, 1.0, 1.0, 1.0, 1.0, 1.0, 1.0, 1.0, 1.0, 1.0, 1.0, 1.0, 1.0, 1.0, 1.0, 1.0, 1.0, 1.0, 1.0, 1.0, 1.0, 1.0, 1.0, 1.0, 1.0, 1.0, 1.0, 1.0, 1.0, 1.0, 1.0, 1.0, 1.0, 1.0, 1.0, 1.0, 1.0, 1.0, 1.0, 1.0, 1.0, 1.0, 1.0, 1.0, 1.0, 1.0, 1.0, 1.0, 1.0, 1.0, 1.0, 1.0, 1.0, 1.0, 1.0, 1.0, 1.0, 1.0, 1.0, 1.0, 1.0, 1.0, 1.0, 1.0, 1.0, 1.0, 1.0, 1.0, 1.0, 1.0, 1.0, 1.0, 1.0, 1.0, 1.0, 1.0, 1.0, 1.0, 1.0, 1.0, 1.0, 1.0, 1.0, 1.0, 1.0, 1.0, 1.0, 1.0, 1.0, 1.0, 1.0, 1.0, 1.0, 1.0, 1.0, 1.0, 1.0, 1.0, 1.0, 1.0, 1.0, 1.0, 1.0, 1.0, 1.0, 1.0, 1.0, 1.0, 1.0, 1.0, 1.0, 1.0, 1.0, 1.0, 1.0, 1.0, 1.0, 1.0, 1.0, 1.0, 1.0, 1.0, 1.0, 1.0, 1.0, 1.0, 1.0, 1.0, 1.0, 1.0, 1.0, 1.0, 1.0, 1.0, 1.0, 1.0, 1.0, 1.0, 1.0, 1.0, 1.0, 1.0, 1.0, 1.0, 1.0, 1.0, 1.0, 1.0, 1.0, 1.0, 1.0, 1.0, 1.0, 1.0, 1.0, 1.0, 1.0, 1.0, 1.0, 1.0, 1.0, 1.0, 1.0, 1.0, 1.0, 1.0, 1.0, 1.0, 1.0, 1.0, 1.0, 1.0, 1.0, 1.0, 1.0, 1.0, 1.0, 1.0, 1.0, 1.0, 1.0, 1.0, 1.0, 1.0, 1.0, 1.0, 1.0, 1.0, 1.0, 1.0, 1.0, 1.0, 1.0, 1.0, 1.0, 1.0, 1.0, 1.0, 1.0, 1.0, 1.0, 1.0, 1.0, 1.0, 1.0, 1.0, 1.0, 1.0, 1.0, 1.0, 1.0, 1.0, 1.0, 1.0, 1.0, 1.0, 1.0, 1.0, 1.0, 1.0, 1.0, 1.0, 1.0, 1.0, 1.0, 1.0, 1.0, 1.0, 1.0, 1.0, 1.0, 1.0, 1.0, 1.0, 1.0, 1.0, 1.0, 1.0, 1.0, 1.0, 1.0, 1.0, 1.0, 1.0, 1.0, 1.0, 1.0, 1.0, 1.0, 1.0, 1.0, 1.0, 1.0, 1.0, 1.0, 1.0, 1.0, 1.0, 1.0, 1.0, 1.0, 1.0, 1.0, 1.0, 1.0, 1.0, 1.0, 1.0, 1.0, 1.0, 1.0, 1.0, 1.0, 1.0, 1.0, 1.0, 1.0, 1.0, 1.0, 1.0, 1.0, 1.0, 1.0, 1.0, 1.0, 1.0, 1.0, 1.0, 1.0, 1.0, 1.0, 1.0, 1.0, 1.0, 1.0, 1.0, 1.0, 1.0, 1.0, 1.0, 1.0, 1.0, 1.0, 1.0, 1.0, 1.0, 1.0, 1.0, 1.0, 1.0, 1.0, 1.0, 1.0, 1.0, 1.0, 1.0, 1.0, 1.0, 1.0, 1.0, 1.0, 1.0, 1.0, 1.0, 1.0, 1.0, 1.0, 1.0, 1.0, 1.0, 1.0, 1.0, 1.0, 1.0, 1.0, 1.0, 1.0, 1.0, 1.0, 1.0, 1.0, 1.0, 1.0, 1.0, 1.0, 1.0, 1.0, 1.0, 1.0, 1.0, 1.0, 1.0, 1.0, 1.0, 1.0, 1.0, 1.0, 1.0, 1.0, 1.0, 1.0, 1.0, 1.0, 1.0, 1.0, 1.0, 1.0, 1.0, 1.0, 1.0, 1.0, 1.0, 1.0, 1.0, 1.0, 1.0, 1.0, 1.0, 1.0, 1.0, 1.0, 1.0, 1.0, 1.0, 1.0, 1.0, 1.0, 1.0, 1.0, 1.0, 1.0, 1.0, 1.0, 1.0, 1.0, 1.0, 1.0, 1.0, 1.0, 1.0, 1.0, 1.0, 1.0, 1.0, 1.0, 1.0, 1.0, 1.0, 1.0, 1.0, 1.0, 1.0, 1.0, 1.0, 1.0, 1.0, 1.0, 1.0, 1.0, 1.0, 1.0, 1.0, 1.0, 1.0, 1.0, 1.0, 1.0, 1.0, 1.0, 1.0, 1.0, 1.0, 1.0, 1.0, 1.0, 1.0, 1.0, 1.0, 1.0, 1.0, 1.0, 1.0, 1.0, 1.0, 1.0, 1.0, 1.0, 1.0, 1.0, 1.0, 1.0, 1.0, 1.0, 1.0, 1.0, 1.0, 1.0, 1.0, 1.0, 1.0, 1.0, 1.0, 1.0, 1.0, 1.0, 1.0, 1.0, 1.0, 1.0, 1.0, 1.0, 1.0, 1.0, 1.0, 1.0, 1.0, 1.0, 1.0, 1.0, 1.0, 1.0, 1.0, 1.0, 1.0, 1.0, 1.0, 1.0, 1.0, 1.0, 1.0, 1.0, 1.0, 1.0, 1.0, 1.0, 1.0, 1.0, 1.0, 1.0, 1.0, 1.0, 1.0, 1.0, 1.0, 1.0, 1.0, 1.0, 1.0, 1.0, 1.0, 1.0, 1.0, 1.0, 1.0, 1.0, 1.0, 1.0, 1.0, 1.0, 1.0, 1.0, 1.0, 1.0, 1.0, 1.0, 1.0, 1.0, 1.0, 1.0, 1.0, 1.0, 1.0, 1.0, 1.0, 1.0, 1.0, 1.0, 1.0, 1.0, 1.0, 1.0, 1.0, 1.0, 1.0, 1.0, 1.0, 1.0, 1.0, 1.0, 1.0, 1.0, 1.0, 1.0, 1.0, 1.0, 1.0, 1.0, 1.0, 1.0, 1.0, 1.0, 1.0, 1.0, 1.0, 1.0, 1.0, 1.0, 1.0, 1.0, 1.0, 1.0, 1.0, 1.0, 1.0, 1.0, 1.0, 1.0, 1.0, 1.0, 1.0, 1.0, 1.0, 1.0, 1.0, 1.0, 1.0, 1.0, 1.0, 1.0, 1.0, 1.0, 1.0, 1.0, 1.0, 1.0, 1.0, 1.0, 1.0, 1.0, 1.0, 1.0, 1.0, 1.0, 1.0, 1.0, 1.0, 1.0, 1.0, 1.0, 1.0, 1.0, 1.0, 1.0, 1.0, 1.0, 1.0, 1.0, 1.0, 1.0, 1.0, 1.0, 1.0, 1.0, 1.0, 1.0, 1.0, 1.0, 1.0, 1.0, 1.0, 1.0, 1.0, 1.0, 1.0, 1.0, 1.0, 1.0, 1.0, 1.0, 1.0, 1.0, 1.0, 1.0, 1.0, 1.0, 1.0, 1.0, 1.0, 1.0, 1.0, 1.0, 1.0, 1.0, 1.0, 1.0, 1.0, 1.0, 1.0, 1.0, 1.0, 1.0, 1.0, 1.0, 1.0, 1.0, 1.0, 1.0, 1.0, 1.0, 1.0, 1.0, 1.0, 1.0, 1.0, 1.0, 1.0, 1.0, 1.0, 1.0, 1.0, 1.0, 1.0, 1.0, 1.0, 1.0, 1.0, 1.0, 1.0, 1.0, 1.0, 1.0, 1.0, 1.0, 1.0, 1.0, 1.0, 1.0, 1.0, 1.0, 1.0, 1.0, 1.0, 1.0, 1.0, 1.0, 1.0, 1.0, 1.0, 1.0, 1.0, 1.0, 1.0, 1.0, 1.0, 1.0, 1.0, 1.0, 1.0, 1.0, 1.0, 1.0, 1.0, 1.0, 1.0, 1.0, 1.0, 1.0, 1.0, 1.0, 1.0, 1.0, 1.0, 1.0, 1.0, 1.0, 1.0, 1.0, 1.0, 1.0, 1.0, 1.0, 1.0, 1.0, 1.0, 1.0, 1.0, 1.0, 1.0, 1.0, 1.0, 1.0, 1.0, 1.0, 1.0, 1.0, 1.0, 1.0, 1.0, 1.0, 1.0, 1.0, 1.0, 1.0, 1.0, 1.0, 1.0, 1.0, 1.0, 1.0, 1.0, 1.0, 1.0, 1.0, 1.0, 1.0, 1.0, 1.0, 1.0, 1.0, 1.0, 1.0, 1.0, 1.0, 1.0, 1.0, 1.0, 1.0, 1.0, 1.0, 1.0, 1.0, 1.0, 1.0, 1.0, 1.0, 1.0, 1.0, 1.0, 1.0, 1.0, 1.0, 1.0, 1.0, 1.0, 1.0, 1.0, 1.0, 1.0, 1.0, 1.0, 1.0, 1.0, 1.0, 1.0, 1.0, 1.0, 1.0, 1.0, 1.0, 1.0, 1.0, 1.0, 1.0, 1.0, 1.0, 1.0, 1.0, 1.0, 1.0, 1.0, 1.0, 1.0, 1.0, 1.0, 1.0, 1.0, 1.0, 1.0, 1.0, 1.0, 1.0, 1.0, 1.0, 1.0, 1.0, 1.0, 1.0, 1.0, 1.0, 1.0, 1.0, 1.0, 1.0, 1.0, 1.0, 1.0, 1.0, 1.0, 1.0, 1.0, 1.0, 1.0, 1.0, 1.0, 1.0, 1.0, 1.0, 1.0, 1.0, 1.0, 1.0, 1.0, 1.0, 1.0, 1.0, 1.0, 1.0, 1.0, 1.0, 1.0, 1.0, 1.0, 1.0, 1.0, 1.0, 1.0, 1.0, 1.0, 1.0, 1.0, 1.0, 1.0, 1.0, 1.0, 1.0, 1.0, 1.0, 1.0, 1.0, 1.0, 1.0, 1.0, 1.0, 1.0, 1.0, 1.0, 1.0, 1.0, 1.0, 1.0, 1.0, 1.0, 1.0, 1.0, 1.0, 1.0, 1.0, 1.0, 1.0, 1.0, 1.0, 1.0, 1.0, 1.0, 1.0, 1.0, 1.0, 1.0, 1.0, 1.0, 1.0, 1.0, 1.0, 1.0, 1.0, 1.0, 1.0, 1.0, 1.0, 1.0, 1.0, 1.0, 1.0, 1.0, 1.0, 1.0, 1.0, 1.0, 1.0, 1.0, 1.0, 1.0, 1.0, 1.0, 1.0, 1.0, 1.0, 1.0, 1.0, 1.0, 1.0, 1.0, 1.0, 1.0, 1.0, 1.0, 1.0, 1.0, 1.0, 1.0, 1.0, 1.0, 1.0, 1.0, 1.0, 1.0, 1.0, 1.0, 1.0, 1.0, 1.0, 1.0, 1.0, 1.0, 1.0, 1.0, 1.0, 1.0, 1.0, 1.0, 1.0, 1.0, 1.0, 1.0, 1.0, 1.0, 1.0, 1.0, 1.0, 1.0, 1.0, 1.0, 1.0, 1.0, 1.0, 1.0, 1.0, 1.0, 1.0, 1.0, 1.0, 1.0, 1.0, 1.0, 1.0, 1.0, 1.0, 1.0, 1.0, 1.0, 1.0, 1.0, 1.0, 1.0, 1.0, 1.0, 1.0, 1.0, 1.0, 1.0, 1.0, 1.0, 1.0, 1.0, 1.0, 1.0, 1.0, 1.0, 1.0, 1.0, 1.0, 1.0, 1.0, 1.0, 1.0, 1.0, 1.0, 1.0, 1.0, 1.0, 1.0, 1.0, 1.0, 1.0, 1.0, 1.0, 1.0, 1.0, 1.0, 1.0, 1.0, 1.0, 1.0, 1.0, 1.0, 1.0, 1.0, 1.0, 1.0, 1.0, 1.0, 1.0, 1.0, 1.0, 1.0, 1.0, 1.0, 1.0, 1.0, 1.0, 1.0, 1.0, 1.0, 1.0, 1.0, 1.0, 1.0, 1.0, 1.0, 1.0, 1.0, 1.0, 1.0, 1.0, 1.0, 1.0, 1.0, 1.0, 1.0, 1.0, 1.0, 1.0, 1.0, 1.0, 1.0, 1.0, 1.0, 1.0, 1.0, 1.0, 1.0, 1.0, 1.0, 1.0, 1.0, 1.0, 1.0, 1.0, 1.0, 1.0, 1.0, 1.0, 1.0, 1.0, 1.0, 1.0, 1.0, 1.0, 1.0, 1.0, 1.0, 1.0, 1.0, 1.0, 1.0, 1.0, 1.0, 1.0, 1.0, 1.0, 1.0, 1.0, 1.0, 1.0, 1.0, 1.0, 1.0, 1.0, 1.0, 1.0, 1.0, 1.0, 1.0, 1.0, 1.0, 1.0, 1.0, 1.0, 1.0, 1.0, 1.0, 1.0, 1.0, 1.0, 1.0, 1.0, 1.0, 1.0, 1.0, 1.0, 1.0, 1.0, 1.0, 1.0, 1.0, 1.0, 1.0, 1.0, 1.0, 1.0, 1.0, 1.0, 1.0, 1.0, 1.0, 1.0, 1.0, 1.0, 1.0, 1.0, 1.0, 1.0, 1.0, 1.0, 1.0, 1.0, 1.0, 1.0, 1.0, 1.0, 1.0, 1.0, 1.0, 1.0, 1.0, 1.0, 1.0, 1.0, 1.0, 1.0, 1.0, 1.0, 1.0, 1.0, 1.0, 1.0, 1.0, 1.0, 1.0, 1.0, 1.0, 1.0, 1.0, 1.0, 1.0, 1.0, 1.0, 1.0, 1.0, 1.0, 1.0, 1.0, 1.0, 1.0, 1.0, 1.0, 1.0, 1.0, 1.0, 1.0, 1.0, 1.0, 1.0, 1.0, 1.0, 1.0, 1.0, 1.0, 1.0, 1.0, 1.0, 1.0, 1.0, 1.0, 1.0, 1.0, 1.0, 1.0, 1.0, 1.0, 1.0, 1.0, 1.0, 1.0, 1.0, 1.0, 1.0, 1.0, 1.0, 1.0, 1.0, 1.0, 1.0, 1.0, 1.0, 1.0, 1.0, 1.0, 1.0, 1.0, 1.0, 1.0, 1.0, 1.0, 1.0, 1.0, 1.0, 1.0, 1.0, 1.0, 1.0, 1.0, 1.0, 1.0, 1.0, 1.0, 1.0, 1.0, 1.0, 1.0, 1.0, 1.0, 1.0, 1.0, 1.0, 1.0, 1.0, 1.0, 1.0, 1.0, 1.0, 1.0, 1.0, 1.0, 1.0, 1.0, 1.0, 1.0, 1.0, 1.0, 1.0, 1.0, 1.0, 1.0, 1.0, 1.0, 1.0, 1.0, 1.0, 1.0, 1.0, 1.0, 1.0, 1.0, 1.0, 1.0, 1.0, 1.0, 1.0, 1.0, 1.0, 1.0, 1.0, 1.0, 1.0, 1.0, 1.0, 1.0, 1.0, 1.0, 1.0, 1.0, 1.0, 1.0, 1.0, 1.0, 1.0, 1.0, 1.0, 1.0, 1.0, 1.0, 1.0, 1.0, 1.0, 1.0, 1.0, 1.0, 1.0, 1.0, 1.0, 1.0, 1.0, 1.0, 1.0, 1.0, 1.0, 1.0, 1.0, 1.0, 1.0, 1.0, 1.0, 1.0, 1.0, 1.0, 1.0, 1.0, 1.0, 1.0, 1.0, 1.0, 1.0, 1.0, 1.0, 1.0, 1.0, 1.0, 1.0, 1.0, 1.0, 1.0, 1.0, 1.0, 1.0, 1.0, 1.0, 1.0, 1.0, 1.0, 1.0, 1.0, 1.0, 1.0, 1.0, 1.0, 1.0, 1.0, 1.0, 1.0, 1.0, 1.0, 1.0, 1.0, 1.0, 1.0, 1.0, 1.0, 1.0, 1.0, 1.0, 1.0, 1.0, 1.0, 1.0, 1.0, 1.0, 1.0, 1.0, 1.0, 1.0, 1.0, 1.0, 1.0, 1.0, 1.0, 1.0, 1.0, 1.0, 1.0, 1.0, 1.0, 1.0, 1.0, 1.0, 1.0, 1.0, 1.0, 1.0, 1.0, 1.0, 1.0, 1.0, 1.0, 1.0, 1.0, 1.0, 1.0, 1.0, 1.0, 1.0, 1.0, 1.0, 1.0, 1.0, 1.0, 1.0, 1.0, 1.0, 1.0, 1.0, 1.0, 1.0, 1.0, 1.0, 1.0, 1.0, 1.0, 1.0, 1.0, 1.0, 1.0, 1.0, 1.0, 1.0, 1.0, 1.0, 1.0, 1.0, 1.0, 1.0, 1.0, 1.0, 1.0, 1.0, 1.0, 1.0, 1.0, 1.0, 1.0, 1.0, 1.0, 1.0, 1.0, 1.0, 1.0, 1.0, 1.0, 1.0, 1.0, 1.0, 1.0, 1.0, 1.0, 1.0, 1.0, 1.0, 1.0, 1.0, 1.0, 1.0, 1.0, 1.0, 1.0, 1.0, 1.0, 1.0, 1.0, 1.0, 1.0, 1.0, 1.0, 1.0, 1.0, 1.0, 1.0, 1.0, 1.0, 1.0, 1.0, 1.0, 1.0, 1.0, 1.0, 1.0, 1.0, 1.0, 1.0, 1.0, 1.0, 1.0, 1.0, 1.0, 1.0, 1.0, 1.0, 1.0, 1.0, 1.0, 1.0, 1.0, 1.0, 1.0, 1.0, 1.0, 1.0, 1.0, 1.0, 1.0, 1.0, 1.0, 1.0, 1.0, 1.0, 1.0, 1.0, 1.0, 1.0, 1.0, 1.0, 1.0, 1.0, 1.0, 1.0, 1.0, 1.0, 1.0, 1.0, 1.0, 1.0, 1.0, 1.0, 1.0, 1.0, 1.0, 1.0, 1.0, 1.0, 1.0, 1.0, 1.0, 1.0, 1.0, 1.0, 1.0, 1.0, 1.0, 1.0, 1.0, 1.0, 1.0, 1.0, 1.0, 1.0, 1.0, 1.0, 1.0, 1.0, 1.0, 1.0])
me_simplerrig.materials.append(mat_npcs)
me_simplerrig.use_remesh_preserve_volume = False
me_simplerrig.use_remesh_preserve_attributes = False
me_simplerrig.use_mirror_x = True
me_simplerrig.auto_texspace = False
me_simplerrig.update()
arm_simplerrig = bpy.data.armatures.new('simplerrig')  # bones are not reproduced

# ---- objects
ob_malenpc15 = bpy.data.objects.new('malenpc15', me_simplerrig)
ob_simplerrig = bpy.data.objects.new('simplerrig', arm_simplerrig)

# ---- transforms, parenting, visibility, modifiers, constraints
ob_malenpc15.parent = ob_simplerrig
ob_malenpc15.location = (0.0, 0.0, 0.0)
ob_malenpc15.lineart.crease_threshold = 0.0
ob_malenpc15.use_mesh_mirror_x = True
_vg = ob_malenpc15.vertex_groups.new(name='head')
for _i, _w in zip([0, 2, 14, 16, 45, 46, 47, 48, 49, 50, 51, 52, 53, 54, 55, 56, 57, 59, 71, 73, 102, 103, 104, 105, 106, 107, 108, 109, 110, 111, 112, 113, 114, 118, 121, 122, 123, 124, 125, 126, 127, 128], [0.0, 0.007632, 0.003816, 0.2586, 1.0, 1.0, 1.0, 1.0, 1.0, 1.0, 1.0, 1.0, 1.0, 1.0, 1.0, 1.0, 0.0, 0.007632, 0.003816, 0.2586, 1.0, 1.0, 1.0, 1.0, 1.0, 1.0, 1.0, 1.0, 1.0, 1.0, 1.0, 1.0, 1.0, 1.0, 1.0, 1.0, 1.0, 1.0, 1.0, 1.0, 1.0, 1.0]): _vg.add([_i], _w, 'REPLACE')
_vg = ob_malenpc15.vertex_groups.new(name='upperribcage')
for _i, _w in zip([0, 2, 3, 11, 14, 16, 45, 46, 47, 48, 49, 50, 51, 52, 53, 54, 55, 56, 57, 59, 60, 68, 71, 73, 102, 103, 104, 105, 106, 107, 108, 109, 110, 111, 112, 113, 114, 118, 120, 121, 122, 123, 124, 125, 126, 127, 128], [0.1862, 1.0, 1.0, 0.0, 0.5, 0.1862, 0.3039, 0.1862, 0.1862, 0.1862, 0.1862, 0.1862, 0.1862, 0.2647, 0.2647, 0.2647, 0.2647, 0.1862, 0.1862, 1.0, 1.0, 0.0, 0.5, 0.1862, 0.3039, 0.1862, 0.1862, 0.1862, 0.1862, 0.1862, 0.1862, 0.2647, 0.2647, 0.2647, 0.2647, 0.1862, 0.3431, 0.9847, 0.5, 0.3431, 0.3431, 0.3431, 0.3431, 0.3431, 0.3431, 0.3431, 0.3431]): _vg.add([_i], _w, 'REPLACE')
_vg = ob_malenpc15.vertex_groups.new(name='shoulderRight')
for _i, _w in zip([0, 2, 3, 11, 16, 46, 47, 48, 49, 50, 51, 56, 68, 73, 103, 104, 105, 106, 107, 108, 113, 114, 118, 120, 121, 122, 123, 124, 125, 126, 127, 128], [1.0, 0.0, 1.0, 1.0, 0.0, 0.0, 0.0, 0.0, 0.0, 0.0, 0.0, 0.0, 0.0, 0.0, 0.0, 0.0, 0.0, 0.0, 0.0, 0.0, 0.0, 0.0, 0.0, 0.0, 0.0, 0.0, 0.0, 0.0, 0.0, 0.0, 0.0, 0.0]): _vg.add([_i], _w, 'REPLACE')
_vg = ob_malenpc15.vertex_groups.new(name='shoulderLeft')
for _i, _w in zip([11, 16, 46, 47, 48, 49, 50, 51, 56, 57, 59, 60, 68, 73, 103, 104, 105, 106, 107, 108, 113, 114, 118, 120, 121, 122, 123, 124, 125, 126, 127, 128], [0.0, 0.0, 0.0, 0.0, 0.0, 0.0, 0.0, 0.0, 0.0, 1.0, 0.0, 1.0, 1.0, 0.0, 0.0, 0.0, 0.0, 0.0, 0.0, 0.0, 0.0, 0.0, 0.0, 0.0, 0.0, 0.0, 0.0, 0.0, 0.0, 0.0, 0.0, 0.0]): _vg.add([_i], _w, 'REPLACE')
_vg = ob_malenpc15.vertex_groups.new(name='upperarmRight')
for _i, _w in zip([0, 2, 3, 8, 9, 10, 11, 14, 16, 32, 33, 34, 35, 36, 37, 38, 39, 40, 41, 42, 43, 44, 46, 47, 48, 49, 50, 51, 56, 120], [0.0, 1.0, 0.0, 0.0, 0.0, 1.0, 1.0, 1.0, 0.0, 0.0, 0.0, 0.0, 0.0, 0.0, 0.0, 0.0, 0.0, 0.01563, 0.0, 0.0, 0.0, 0.0, 0.0, 0.0, 0.0, 0.0, 0.0, 0.0, 0.0, 0.0]): _vg.add([_i], _w, 'REPLACE')
_vg = ob_malenpc15.vertex_groups.new(name='upperarmLeft')
for _i, _w in zip([57, 59, 60, 65, 66, 67, 68, 71, 73, 89, 90, 91, 92, 93, 94, 95, 96, 97, 98, 99, 100, 101, 103, 104, 105, 106, 107, 108, 113, 120], [0.0, 1.0, 0.0, 0.0, 0.0, 1.0, 1.0, 1.0, 0.0, 0.0, 0.0, 0.0, 0.0, 0.0, 0.0, 0.0, 0.0, 0.01563, 0.0, 0.0, 0.0, 0.0, 0.0, 0.0, 0.0, 0.0, 0.0, 0.0, 0.0, 0.0]): _vg.add([_i], _w, 'REPLACE')
_vg = ob_malenpc15.vertex_groups.new(name='lowerarmRight')
for _i, _w in zip([8, 9, 10, 14, 32, 33, 34, 35, 36, 37, 38, 39, 40, 41, 42, 43, 44], [0.9978, 1.0, 0.06635, 0.0, 1.0, 1.0, 1.0, 1.0, 1.0, 1.0, 1.0, 1.0, 1.0, 1.0, 1.0, 1.0, 1.0]): _vg.add([_i], _w, 'REPLACE')
_vg = ob_malenpc15.vertex_groups.new(name='lowerarmLeft')
for _i, _w in zip([65, 66, 67, 71, 89, 90, 91, 92, 93, 94, 95, 96, 97, 98, 99, 100, 101], [0.9978, 1.0, 0.06635, 0.0, 1.0, 1.0, 1.0, 1.0, 1.0, 1.0, 1.0, 1.0, 1.0, 1.0, 1.0, 1.0, 1.0]): _vg.add([_i], _w, 'REPLACE')
_vg = ob_malenpc15.vertex_groups.new(name='palmRight')
_vg = ob_malenpc15.vertex_groups.new(name='palmLeft')
_vg = ob_malenpc15.vertex_groups.new(name='thumbbaseRight')
_vg = ob_malenpc15.vertex_groups.new(name='thumbbaseLeft')
_vg = ob_malenpc15.vertex_groups.new(name='thumbRight')
_vg = ob_malenpc15.vertex_groups.new(name='thumbLeft')
_vg = ob_malenpc15.vertex_groups.new(name='fingerbaseRight')
_vg = ob_malenpc15.vertex_groups.new(name='fingerbaseLeft')
_vg = ob_malenpc15.vertex_groups.new(name='fingertipsRight')
_vg = ob_malenpc15.vertex_groups.new(name='fingertipsLeft')
_vg = ob_malenpc15.vertex_groups.new(name='lowerribcage')
for _i, _w in zip([0, 2, 3, 8, 11, 14, 16, 45, 46, 47, 48, 49, 50, 51, 52, 53, 54, 55, 56, 57, 59, 60, 65, 68, 71, 73, 102, 103, 104, 105, 106, 107, 108, 109, 110, 111, 112, 113, 114, 117, 118, 120, 121, 122, 123, 124, 125, 126, 127, 128], [1.0, 0.9994, 0.9788, 0.0, 1.0, 0.0, 1.0, 0.0, 0.0, 0.0, 0.0, 0.0, 0.0, 0.0, 0.0, 0.0, 0.0, 0.0, 0.0, 1.0, 0.9994, 0.9788, 0.0, 1.0, 0.0, 1.0, 0.0, 0.0, 0.0, 0.0, 0.0, 0.0, 0.0, 0.0, 0.0, 0.0, 0.0, 0.0, 1.0, 1.0, 1.0, 1.0, 0.0, 0.0, 0.0, 0.0, 0.0, 0.0, 0.0, 0.0]): _vg.add([_i], _w, 'REPLACE')
_vg = ob_malenpc15.vertex_groups.new(name='lowerback')
for _i, _w in zip([1, 2, 4, 5, 13, 31, 58, 59, 61, 62, 70, 88, 115, 116, 117, 119, 120], [1.0, 0.0, 1.0, 0.0, 1.0, 1.0, 1.0, 0.0, 1.0, 0.0, 1.0, 1.0, 1.0, 1.0, 1.0, 1.0, 0.0]): _vg.add([_i], _w, 'REPLACE')
_vg = ob_malenpc15.vertex_groups.new(name='thighLeft')
for _i, _w in zip([0, 4, 5, 7, 11, 13, 16, 45, 46, 47, 48, 49, 50, 51, 52, 53, 54, 55, 56, 57, 58, 59, 60, 61, 62, 63, 64, 68, 69, 70, 72, 73, 74, 75, 76, 77, 78, 79, 80, 81, 82, 83, 84, 85, 86, 87, 88, 102, 103, 104, 105, 106, 107, 108, 109, 110, 111, 112, 113, 114, 115, 116, 118, 119, 120, 121, 122, 123, 124, 125, 126, 127, 128], [0.0, 0.0, 0.0, 0.0, 0.0, 0.07611, 0.0, 0.0, 0.0, 0.0, 0.0, 0.0, 0.0, 0.0, 0.0, 0.0, 0.0, 0.0, 0.0, 0.0, 1.0, 0.0, 0.0, 0.7054, 1.0, 1.0, 1.0, 0.0, 1.0, 1.0, 1.0, 0.0, 0.2272, 0.0, 0.0, 0.0, 0.0, 0.0, 1.0, 0.0, 0.0, 0.0, 0.09254, 0.0, 0.0, 0.0, 1.0, 0.0, 0.0, 0.0, 0.0, 0.0, 0.0, 0.0, 0.0, 0.0, 0.0, 0.0, 0.0, 0.0, 0.0, 0.1522, 0.0, 1.0, 0.0, 0.0, 0.0, 0.0, 0.0, 0.0, 0.0, 0.0, 0.0]): _vg.add([_i], _w, 'REPLACE')
_vg = ob_malenpc15.vertex_groups.new(name='thighRight')
for _i, _w in zip([0, 1, 2, 3, 4, 5, 6, 7, 11, 12, 13, 15, 16, 17, 18, 19, 20, 21, 22, 23, 24, 25, 26, 27, 28, 29, 30, 31, 45, 46, 47, 48, 49, 50, 51, 52, 53, 54, 55, 56, 57, 61, 62, 64, 68, 70, 73, 102, 103, 104, 105, 106, 107, 108, 109, 110, 111, 112, 113, 114, 115, 116, 118, 119, 120, 121, 122, 123, 124, 125, 126, 127, 128], [0.0, 1.0, 0.0, 0.0, 0.7054, 1.0, 1.0, 1.0, 0.0, 1.0, 1.0, 1.0, 0.0, 0.2272, 0.0, 0.0, 0.0, 0.0, 0.0, 1.0, 0.0, 0.0, 0.0, 0.09254, 0.0, 0.0, 0.0, 1.0, 0.0, 0.0, 0.0, 0.0, 0.0, 0.0, 0.0, 0.0, 0.0, 0.0, 0.0, 0.0, 0.0, 0.0, 0.0, 0.0, 0.0, 0.07611, 0.0, 0.0, 0.0, 0.0, 0.0, 0.0, 0.0, 0.0, 0.0, 0.0, 0.0, 0.0, 0.0, 0.0, 0.0, 0.1522, 0.0, 1.0, 0.0, 0.0, 0.0, 0.0, 0.0, 0.0, 0.0, 0.0, 0.0]): _vg.add([_i], _w, 'REPLACE')
_vg = ob_malenpc15.vertex_groups.new(name='shinRight')
for _i, _w in zip([1, 5, 6, 7, 12, 13, 15, 17, 18, 19, 20, 21, 22, 23, 24, 25, 26, 27, 28, 29, 30, 31, 52, 62, 109, 124, 125], [0.0, 1.0, 0.9999, 1.0, 0.2402, 1.0, 1.0, 1.0, 1.0, 1.0, 1.0, 1.0, 1.0, 1.0, 1.0, 1.0, 1.0, 1.0, 1.0, 1.0, 1.0, 0.001482, 0.0, 0.0, 0.0, 0.0, 0.0]): _vg.add([_i], _w, 'REPLACE')
_vg = ob_malenpc15.vertex_groups.new(name='shinLeft')
for _i, _w in zip([5, 52, 58, 62, 63, 64, 69, 70, 72, 74, 75, 76, 77, 78, 79, 80, 81, 82, 83, 84, 85, 86, 87, 88, 109, 124, 125], [0.0, 0.0, 0.0, 1.0, 0.9999, 1.0, 0.2402, 1.0, 1.0, 1.0, 1.0, 1.0, 1.0, 1.0, 1.0, 1.0, 1.0, 1.0, 1.0, 1.0, 1.0, 1.0, 1.0, 0.001482, 0.0, 0.0, 0.0]): _vg.add([_i], _w, 'REPLACE')
_vg = ob_malenpc15.vertex_groups.new(name='tarsalRight')
_vg = ob_malenpc15.vertex_groups.new(name='tarsalLeft')
_vg = ob_malenpc15.vertex_groups.new(name='toesRight')
_vg = ob_malenpc15.vertex_groups.new(name='toesLeft')
_vg = ob_malenpc15.vertex_groups.new(name='toeRight')
_vg = ob_malenpc15.vertex_groups.new(name='footRight')
for _i, _w in zip([7], [0.0]): _vg.add([_i], _w, 'REPLACE')
_vg = ob_malenpc15.vertex_groups.new(name='toeLeft')
_vg = ob_malenpc15.vertex_groups.new(name='footLeft')
for _i, _w in zip([64], [0.0]): _vg.add([_i], _w, 'REPLACE')
_m = ob_malenpc15.modifiers.new('Armature', 'ARMATURE')
_m.object = ob_simplerrig
ob_simplerrig.location = (0.0, 0.0, 4.072)
ob_simplerrig.show_in_front = True
ob_simplerrig.lineart.crease_threshold = 0.0

# ---- collection membership
col_collection_1.objects.link(ob_malenpc15)
col_collection_2.objects.link(ob_simplerrig)

# ---- scene / render settings (as saved in the file)
scene.frame_start = 1; scene.frame_end = 960; scene.frame_set(0)
scene.render.engine = 'BLENDER_EEVEE_NEXT'
scene.render.image_settings.color_mode = 'RGB'
scene.render.image_settings.compression = 100
scene.render.resolution_x = 1080
scene.render.resolution_y = 1920
scene.render.resolution_percentage = 50
scene.render.fps = 60
scene.render.dither_intensity = 0.0
scene.cycles.use_denoising = False
scene.cycles.samples = 10
scene.cycles.sampling_pattern = 'TABULATED_SOBOL'
scene.cycles.light_sampling_threshold = 0.0
scene.cycles.use_adaptive_sampling = False
scene.cycles.use_light_tree = False
scene.cycles.blur_glossy = 0.0
scene.cycles.volume_bounces = 1
scene.cycles.pixel_filter_type = 'GAUSSIAN'
scene.cycles.sample_clamp_indirect = 0.0
scene.view_settings.view_transform = 'Standard'
bpy.context.view_layer.update()

# ---- added for rendering (the .blend has no active camera): camera
cam_auto = bpy.data.cameras.new('AutoCamera')
cam_auto.lens = 50.0
cam_auto.sensor_width = 36.0
cam_auto.clip_end = 1000.0
ob_auto_camera = bpy.data.objects.new('AutoCamera', cam_auto)
scene.collection.objects.link(ob_auto_camera)
ob_auto_camera.location = (2.26252, -3.01837, 7.03977)
ob_auto_camera.rotation_euler = (1.09748, -7.21219e-08, 0.694738)
scene.camera = ob_auto_camera
bpy.context.view_layer.update()
